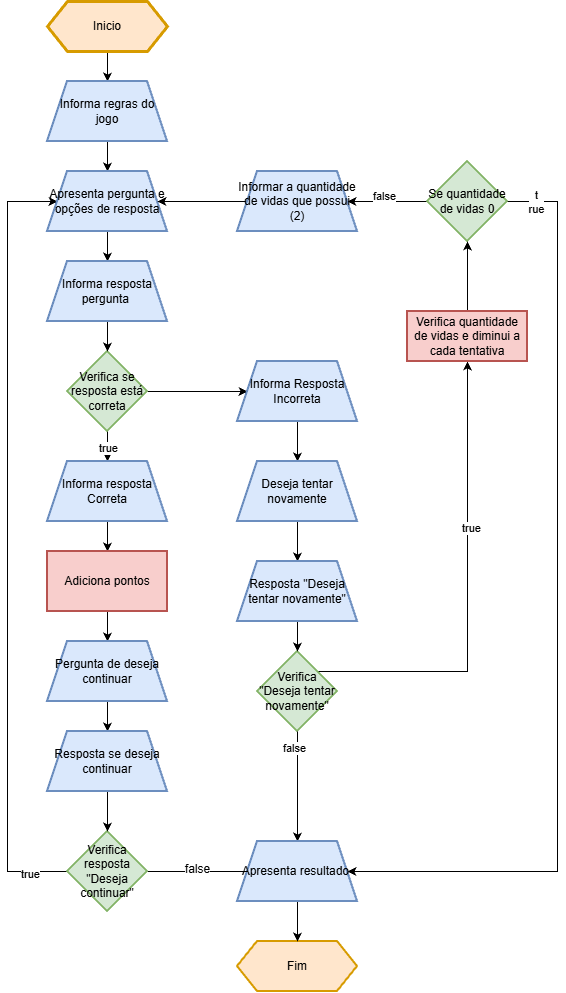

The diagram above was exported from draw.io. Its source (the exported page's mxGraphModel, read from the mxfile embedded in the PNG):
<mxGraphModel dx="2066" dy="1137" grid="1" gridSize="10" guides="1" tooltips="1" connect="1" arrows="1" fold="1" page="1" pageScale="1" pageWidth="827" pageHeight="1169" math="0" shadow="0">
  <root>
    <mxCell id="0" />
    <mxCell id="1" parent="0" />
    <mxCell id="XQxMHSmqgJ_7HpdLOQ4S-20" edge="1" parent="1" source="XQxMHSmqgJ_7HpdLOQ4S-2" style="edgeStyle=orthogonalEdgeStyle;rounded=0;orthogonalLoop=1;jettySize=auto;html=1;" value="">
      <mxGeometry relative="1" as="geometry">
        <mxPoint x="140" y="90" as="targetPoint" />
      </mxGeometry>
    </mxCell>
    <mxCell id="XQxMHSmqgJ_7HpdLOQ4S-2" parent="1" style="shape=hexagon;perimeter=hexagonPerimeter2;whiteSpace=wrap;html=1;fixedSize=1;fillColor=#ffe6cc;strokeColor=#d79b00;strokeWidth=3;" value="Inicio" vertex="1">
      <mxGeometry height="50" width="120" x="80" y="10" as="geometry" />
    </mxCell>
    <mxCell id="XQxMHSmqgJ_7HpdLOQ4S-7" edge="1" parent="1" source="XQxMHSmqgJ_7HpdLOQ4S-4" style="edgeStyle=orthogonalEdgeStyle;rounded=0;orthogonalLoop=1;jettySize=auto;html=1;" value="">
      <mxGeometry relative="1" as="geometry">
        <mxPoint x="140" y="470" as="targetPoint" />
      </mxGeometry>
    </mxCell>
    <mxCell id="XQxMHSmqgJ_7HpdLOQ4S-8" connectable="0" parent="XQxMHSmqgJ_7HpdLOQ4S-7" style="edgeLabel;html=1;align=center;verticalAlign=middle;resizable=0;points=[];" value="true" vertex="1">
      <mxGeometry relative="1" x="-0.04" as="geometry">
        <mxPoint as="offset" />
      </mxGeometry>
    </mxCell>
    <mxCell id="fW6S7_lwGikDNd29nHrg-12" edge="1" parent="1" source="XQxMHSmqgJ_7HpdLOQ4S-4" style="edgeStyle=orthogonalEdgeStyle;rounded=0;orthogonalLoop=1;jettySize=auto;html=1;" target="fW6S7_lwGikDNd29nHrg-10" value="">
      <mxGeometry relative="1" as="geometry" />
    </mxCell>
    <mxCell id="XQxMHSmqgJ_7HpdLOQ4S-4" parent="1" style="rhombus;whiteSpace=wrap;html=1;strokeWidth=2;fillColor=#d5e8d4;strokeColor=#82b366;" value="Verifica se resposta está correta" vertex="1">
      <mxGeometry height="80" width="80" x="100" y="360" as="geometry" />
    </mxCell>
    <mxCell id="_Fd-BaGg3FTUe1XzLkGT-7" edge="1" parent="1" style="edgeStyle=orthogonalEdgeStyle;rounded=0;orthogonalLoop=1;jettySize=auto;html=1;" value="">
      <mxGeometry relative="1" as="geometry">
        <mxPoint x="140" y="530" as="sourcePoint" />
        <mxPoint x="140" y="560" as="targetPoint" />
      </mxGeometry>
    </mxCell>
    <mxCell id="_Fd-BaGg3FTUe1XzLkGT-5" edge="1" parent="1" source="XQxMHSmqgJ_7HpdLOQ4S-12" style="edgeStyle=orthogonalEdgeStyle;rounded=0;orthogonalLoop=1;jettySize=auto;html=1;" target="_Fd-BaGg3FTUe1XzLkGT-4" value="">
      <mxGeometry relative="1" as="geometry">
        <Array as="points">
          <mxPoint x="500" y="680" />
        </Array>
      </mxGeometry>
    </mxCell>
    <mxCell id="_Fd-BaGg3FTUe1XzLkGT-9" connectable="0" parent="_Fd-BaGg3FTUe1XzLkGT-5" style="edgeLabel;html=1;align=center;verticalAlign=middle;resizable=0;points=[];" value="true" vertex="1">
      <mxGeometry relative="1" x="0.28" y="-3" as="geometry">
        <mxPoint as="offset" />
      </mxGeometry>
    </mxCell>
    <mxCell id="XQxMHSmqgJ_7HpdLOQ4S-12" parent="1" style="rhombus;whiteSpace=wrap;html=1;fillColor=#d5e8d4;strokeColor=#82b366;strokeWidth=2;" value="Verifica &quot;Deseja tentar novamente&quot;" vertex="1">
      <mxGeometry height="80" width="80" x="290" y="660" as="geometry" />
    </mxCell>
    <mxCell id="XQxMHSmqgJ_7HpdLOQ4S-14" parent="1" style="shape=hexagon;perimeter=hexagonPerimeter2;whiteSpace=wrap;html=1;fixedSize=1;fillColor=#ffe6cc;strokeColor=#d79b00;strokeWidth=2;" value="Fim" vertex="1">
      <mxGeometry height="50" width="120" x="270" y="950" as="geometry" />
    </mxCell>
    <mxCell id="XQxMHSmqgJ_7HpdLOQ4S-23" edge="1" parent="1" style="edgeStyle=orthogonalEdgeStyle;rounded=0;orthogonalLoop=1;jettySize=auto;html=1;" target="XQxMHSmqgJ_7HpdLOQ4S-4" value="">
      <mxGeometry relative="1" as="geometry">
        <mxPoint x="140" y="330" as="sourcePoint" />
      </mxGeometry>
    </mxCell>
    <mxCell id="XQxMHSmqgJ_7HpdLOQ4S-26" edge="1" parent="1" style="edgeStyle=orthogonalEdgeStyle;rounded=0;orthogonalLoop=1;jettySize=auto;html=1;" value="">
      <mxGeometry relative="1" as="geometry">
        <mxPoint x="140" y="150" as="sourcePoint" />
        <mxPoint x="140" y="180" as="targetPoint" />
      </mxGeometry>
    </mxCell>
    <mxCell id="XQxMHSmqgJ_7HpdLOQ4S-28" edge="1" parent="1" style="edgeStyle=orthogonalEdgeStyle;rounded=0;orthogonalLoop=1;jettySize=auto;html=1;" value="">
      <mxGeometry relative="1" as="geometry">
        <mxPoint x="140" y="240" as="sourcePoint" />
        <mxPoint x="140" y="270" as="targetPoint" />
      </mxGeometry>
    </mxCell>
    <mxCell id="_Fd-BaGg3FTUe1XzLkGT-24" edge="1" parent="1" source="_Fd-BaGg3FTUe1XzLkGT-4" style="edgeStyle=orthogonalEdgeStyle;rounded=0;orthogonalLoop=1;jettySize=auto;html=1;" target="_Fd-BaGg3FTUe1XzLkGT-21" value="">
      <mxGeometry relative="1" as="geometry" />
    </mxCell>
    <mxCell id="_Fd-BaGg3FTUe1XzLkGT-4" parent="1" style="rounded=0;whiteSpace=wrap;html=1;fillColor=#f8cecc;strokeColor=#b85450;strokeWidth=2;" value="Verifica quantidade de vidas e diminui a cada tentativa" vertex="1">
      <mxGeometry height="50" width="120" x="440" y="320" as="geometry" />
    </mxCell>
    <mxCell id="_Fd-BaGg3FTUe1XzLkGT-15" edge="1" parent="1" style="edgeStyle=orthogonalEdgeStyle;rounded=0;orthogonalLoop=1;jettySize=auto;html=1;" value="">
      <mxGeometry relative="1" as="geometry">
        <mxPoint x="140" y="620" as="sourcePoint" />
        <mxPoint x="140" y="650" as="targetPoint" />
      </mxGeometry>
    </mxCell>
    <mxCell id="_Fd-BaGg3FTUe1XzLkGT-28" edge="1" parent="1" style="edgeStyle=orthogonalEdgeStyle;rounded=0;orthogonalLoop=1;jettySize=auto;html=1;" value="">
      <mxGeometry relative="1" as="geometry">
        <mxPoint x="140" y="710" as="sourcePoint" />
        <mxPoint x="140" y="740" as="targetPoint" />
      </mxGeometry>
    </mxCell>
    <mxCell id="_Fd-BaGg3FTUe1XzLkGT-38" edge="1" parent="1" source="_Fd-BaGg3FTUe1XzLkGT-16" style="edgeStyle=orthogonalEdgeStyle;rounded=0;orthogonalLoop=1;jettySize=auto;html=1;" target="fW6S7_lwGikDNd29nHrg-17">
      <mxGeometry relative="1" as="geometry">
        <Array as="points">
          <mxPoint x="40" y="880" />
          <mxPoint x="40" y="210" />
        </Array>
        <mxPoint x="80" y="195" as="targetPoint" />
      </mxGeometry>
    </mxCell>
    <mxCell id="_Fd-BaGg3FTUe1XzLkGT-39" connectable="0" parent="_Fd-BaGg3FTUe1XzLkGT-38" style="edgeLabel;html=1;align=center;verticalAlign=middle;resizable=0;points=[];" value="true" vertex="1">
      <mxGeometry relative="1" x="-0.9032" y="2" as="geometry">
        <mxPoint as="offset" />
      </mxGeometry>
    </mxCell>
    <mxCell id="_Fd-BaGg3FTUe1XzLkGT-41" edge="1" parent="1" source="_Fd-BaGg3FTUe1XzLkGT-16" style="edgeStyle=orthogonalEdgeStyle;rounded=0;orthogonalLoop=1;jettySize=auto;html=1;entryX=0;entryY=0.5;entryDx=0;entryDy=0;fontFamily=Helvetica;fontSize=12;fontColor=default;">
      <mxGeometry relative="1" as="geometry">
        <mxPoint x="300" y="880" as="targetPoint" />
      </mxGeometry>
    </mxCell>
    <mxCell id="_Fd-BaGg3FTUe1XzLkGT-42" connectable="0" parent="_Fd-BaGg3FTUe1XzLkGT-41" style="edgeLabel;html=1;align=center;verticalAlign=middle;resizable=0;points=[];rounded=0;strokeColor=default;fontFamily=Helvetica;fontSize=12;fontColor=default;fillColor=default;" value="false" vertex="1">
      <mxGeometry relative="1" x="-0.1833" y="3" as="geometry">
        <mxPoint as="offset" />
      </mxGeometry>
    </mxCell>
    <mxCell id="_Fd-BaGg3FTUe1XzLkGT-16" parent="1" style="rhombus;whiteSpace=wrap;html=1;fillColor=#d5e8d4;strokeColor=#82b366;strokeWidth=2;" value="Verifica resposta &quot;Deseja continuar&quot;" vertex="1">
      <mxGeometry height="80" width="80" x="100" y="840" as="geometry" />
    </mxCell>
    <mxCell id="fW6S7_lwGikDNd29nHrg-24" edge="1" parent="1" source="_Fd-BaGg3FTUe1XzLkGT-21" style="edgeStyle=orthogonalEdgeStyle;rounded=0;orthogonalLoop=1;jettySize=auto;html=1;entryX=1;entryY=0.5;entryDx=0;entryDy=0;" target="fW6S7_lwGikDNd29nHrg-8">
      <mxGeometry relative="1" as="geometry">
        <Array as="points">
          <mxPoint x="590" y="210" />
          <mxPoint x="590" y="880" />
        </Array>
      </mxGeometry>
    </mxCell>
    <mxCell id="fW6S7_lwGikDNd29nHrg-26" connectable="0" parent="fW6S7_lwGikDNd29nHrg-24" style="edgeLabel;html=1;align=center;verticalAlign=middle;resizable=0;points=[];" value="t&lt;div&gt;rue&lt;/div&gt;" vertex="1">
      <mxGeometry relative="1" x="-0.9393" as="geometry">
        <mxPoint as="offset" />
      </mxGeometry>
    </mxCell>
    <mxCell id="fW6S7_lwGikDNd29nHrg-28" edge="1" parent="1" source="_Fd-BaGg3FTUe1XzLkGT-21" style="edgeStyle=orthogonalEdgeStyle;rounded=0;orthogonalLoop=1;jettySize=auto;html=1;" target="fW6S7_lwGikDNd29nHrg-27" value="">
      <mxGeometry relative="1" as="geometry" />
    </mxCell>
    <mxCell id="fW6S7_lwGikDNd29nHrg-31" connectable="0" parent="fW6S7_lwGikDNd29nHrg-28" style="edgeLabel;html=1;align=center;verticalAlign=middle;resizable=0;points=[];" value="false&lt;div&gt;&lt;br&gt;&lt;/div&gt;" vertex="1">
      <mxGeometry relative="1" x="0.0917" y="1" as="geometry">
        <mxPoint as="offset" />
      </mxGeometry>
    </mxCell>
    <mxCell id="_Fd-BaGg3FTUe1XzLkGT-21" parent="1" style="rhombus;whiteSpace=wrap;html=1;fillColor=#d5e8d4;strokeColor=#82b366;strokeWidth=2;" value="Se quantidade de vidas 0" vertex="1">
      <mxGeometry height="80" width="80" x="460" y="170" as="geometry" />
    </mxCell>
    <mxCell id="_Fd-BaGg3FTUe1XzLkGT-29" edge="1" parent="1" style="edgeStyle=orthogonalEdgeStyle;rounded=0;orthogonalLoop=1;jettySize=auto;html=1;" target="_Fd-BaGg3FTUe1XzLkGT-16" value="">
      <mxGeometry relative="1" as="geometry">
        <Array as="points">
          <mxPoint x="140" y="920" />
        </Array>
        <mxPoint x="140" y="800" as="sourcePoint" />
      </mxGeometry>
    </mxCell>
    <mxCell id="fW6S7_lwGikDNd29nHrg-2" edge="1" parent="1" source="XQxMHSmqgJ_7HpdLOQ4S-12" style="edgeStyle=orthogonalEdgeStyle;rounded=0;orthogonalLoop=1;jettySize=auto;html=1;entryX=0.5;entryY=0;entryDx=0;entryDy=0;" target="fW6S7_lwGikDNd29nHrg-8">
      <mxGeometry relative="1" as="geometry">
        <Array as="points" />
        <mxPoint x="410" y="870" as="targetPoint" />
      </mxGeometry>
    </mxCell>
    <mxCell id="fW6S7_lwGikDNd29nHrg-19" connectable="0" parent="fW6S7_lwGikDNd29nHrg-2" style="edgeLabel;html=1;align=center;verticalAlign=middle;resizable=0;points=[];" value="false" vertex="1">
      <mxGeometry relative="1" x="-0.7002" y="-4" as="geometry">
        <mxPoint as="offset" />
      </mxGeometry>
    </mxCell>
    <mxCell id="fW6S7_lwGikDNd29nHrg-4" parent="1" style="rounded=0;whiteSpace=wrap;html=1;strokeWidth=2;fillColor=#f8cecc;strokeColor=#b85450;" value="Adiciona pontos" vertex="1">
      <mxGeometry height="60" width="120" x="80" y="560" as="geometry" />
    </mxCell>
    <mxCell id="fW6S7_lwGikDNd29nHrg-5" parent="1" style="shape=trapezoid;perimeter=trapezoidPerimeter;whiteSpace=wrap;html=1;fixedSize=1;fillColor=#dae8fc;strokeColor=#6c8ebf;strokeWidth=2;" value="Pergunta de deseja continuar" vertex="1">
      <mxGeometry height="60" width="120" x="80" y="650" as="geometry" />
    </mxCell>
    <mxCell id="fW6S7_lwGikDNd29nHrg-6" parent="1" style="shape=trapezoid;perimeter=trapezoidPerimeter;whiteSpace=wrap;html=1;fixedSize=1;strokeWidth=2;fillColor=#dae8fc;strokeColor=#6c8ebf;" value="Resposta se deseja continuar" vertex="1">
      <mxGeometry height="60" width="120" x="80" y="740" as="geometry" />
    </mxCell>
    <mxCell id="fW6S7_lwGikDNd29nHrg-7" parent="1" style="shape=trapezoid;perimeter=trapezoidPerimeter;whiteSpace=wrap;html=1;fixedSize=1;fillColor=#dae8fc;strokeColor=#6c8ebf;strokeWidth=2;" value="Informa resposta Correta" vertex="1">
      <mxGeometry height="60" width="120" x="80" y="470" as="geometry" />
    </mxCell>
    <mxCell id="fW6S7_lwGikDNd29nHrg-30" edge="1" parent="1" source="fW6S7_lwGikDNd29nHrg-8" style="edgeStyle=orthogonalEdgeStyle;rounded=0;orthogonalLoop=1;jettySize=auto;html=1;" target="XQxMHSmqgJ_7HpdLOQ4S-14" value="">
      <mxGeometry relative="1" as="geometry" />
    </mxCell>
    <mxCell id="fW6S7_lwGikDNd29nHrg-8" parent="1" style="shape=trapezoid;perimeter=trapezoidPerimeter;whiteSpace=wrap;html=1;fixedSize=1;fillColor=#dae8fc;strokeColor=#6c8ebf;strokeWidth=2;" value="Apresenta resultado&amp;nbsp;" vertex="1">
      <mxGeometry height="60" width="120" x="270" y="850" as="geometry" />
    </mxCell>
    <mxCell id="fW6S7_lwGikDNd29nHrg-21" edge="1" parent="1" source="fW6S7_lwGikDNd29nHrg-10" style="edgeStyle=orthogonalEdgeStyle;rounded=0;orthogonalLoop=1;jettySize=auto;html=1;" target="fW6S7_lwGikDNd29nHrg-14" value="">
      <mxGeometry relative="1" as="geometry" />
    </mxCell>
    <mxCell id="fW6S7_lwGikDNd29nHrg-10" parent="1" style="shape=trapezoid;perimeter=trapezoidPerimeter;whiteSpace=wrap;html=1;fixedSize=1;fillColor=#dae8fc;strokeColor=#6c8ebf;strokeWidth=2;" value="Informa Resposta Incorreta" vertex="1">
      <mxGeometry height="60" width="120" x="270" y="370" as="geometry" />
    </mxCell>
    <mxCell id="fW6S7_lwGikDNd29nHrg-22" edge="1" parent="1" source="fW6S7_lwGikDNd29nHrg-14" style="edgeStyle=orthogonalEdgeStyle;rounded=0;orthogonalLoop=1;jettySize=auto;html=1;" target="fW6S7_lwGikDNd29nHrg-15" value="">
      <mxGeometry relative="1" as="geometry" />
    </mxCell>
    <mxCell id="fW6S7_lwGikDNd29nHrg-14" parent="1" style="shape=trapezoid;perimeter=trapezoidPerimeter;whiteSpace=wrap;html=1;fixedSize=1;fillColor=#dae8fc;strokeColor=#6c8ebf;strokeWidth=2;" value="Deseja tentar novamente" vertex="1">
      <mxGeometry height="60" width="120" x="270" y="470" as="geometry" />
    </mxCell>
    <mxCell id="fW6S7_lwGikDNd29nHrg-23" edge="1" parent="1" source="fW6S7_lwGikDNd29nHrg-15" style="edgeStyle=orthogonalEdgeStyle;rounded=0;orthogonalLoop=1;jettySize=auto;html=1;" target="XQxMHSmqgJ_7HpdLOQ4S-12" value="">
      <mxGeometry relative="1" as="geometry" />
    </mxCell>
    <mxCell id="fW6S7_lwGikDNd29nHrg-15" parent="1" style="shape=trapezoid;perimeter=trapezoidPerimeter;whiteSpace=wrap;html=1;fixedSize=1;strokeWidth=2;fillColor=#dae8fc;strokeColor=#6c8ebf;" value="Resposta &quot;Deseja tentar novamente&quot;" vertex="1">
      <mxGeometry height="60" width="120" x="270" y="570" as="geometry" />
    </mxCell>
    <mxCell id="fW6S7_lwGikDNd29nHrg-16" parent="1" style="shape=trapezoid;perimeter=trapezoidPerimeter;whiteSpace=wrap;html=1;fixedSize=1;fillColor=#dae8fc;strokeColor=#6c8ebf;strokeWidth=2;" value="Informa regras do jogo" vertex="1">
      <mxGeometry height="60" width="120" x="80" y="90" as="geometry" />
    </mxCell>
    <mxCell id="fW6S7_lwGikDNd29nHrg-17" parent="1" style="shape=trapezoid;perimeter=trapezoidPerimeter;whiteSpace=wrap;html=1;fixedSize=1;fillColor=#dae8fc;strokeColor=#6c8ebf;strokeWidth=2;" value="Apresenta pergunta e opções de resposta" vertex="1">
      <mxGeometry height="60" width="120" x="80" y="180" as="geometry" />
    </mxCell>
    <mxCell id="fW6S7_lwGikDNd29nHrg-29" edge="1" parent="1" source="fW6S7_lwGikDNd29nHrg-27" style="edgeStyle=orthogonalEdgeStyle;rounded=0;orthogonalLoop=1;jettySize=auto;html=1;" target="fW6S7_lwGikDNd29nHrg-17" value="">
      <mxGeometry relative="1" as="geometry" />
    </mxCell>
    <mxCell id="fW6S7_lwGikDNd29nHrg-27" parent="1" style="shape=trapezoid;perimeter=trapezoidPerimeter;whiteSpace=wrap;html=1;fixedSize=1;fillColor=#dae8fc;strokeColor=#6c8ebf;strokeWidth=2;" value="Informar a quantidade de vidas que possui (2)" vertex="1">
      <mxGeometry height="60" width="120" x="270" y="180" as="geometry" />
    </mxCell>
    <mxCell id="fW6S7_lwGikDNd29nHrg-32" parent="1" style="shape=trapezoid;perimeter=trapezoidPerimeter;whiteSpace=wrap;html=1;fixedSize=1;fillColor=#dae8fc;strokeColor=#6c8ebf;strokeWidth=2;" value="Informa resposta pergunta&amp;nbsp;" vertex="1">
      <mxGeometry height="60" width="120" x="80" y="270" as="geometry" />
    </mxCell>
  </root>
</mxGraphModel>